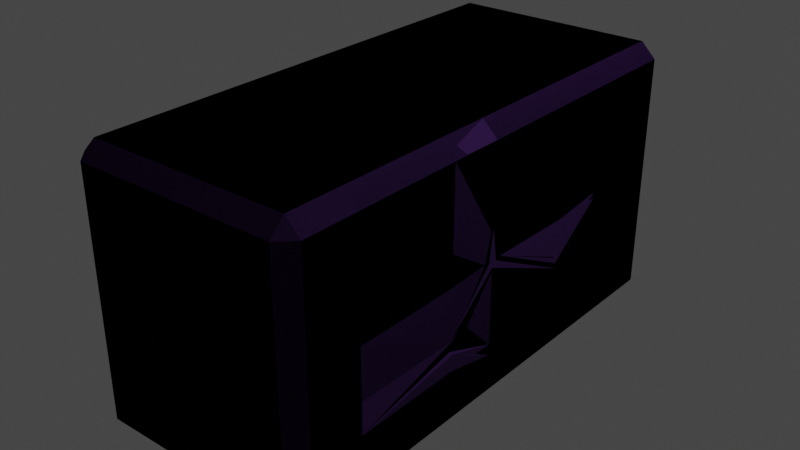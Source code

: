# Source: brick.blend  (saved by Blender 3.2.14; exported with 4.5.12 LTS)
import bpy
from mathutils import Matrix  # noqa: F401  (used for matrix-valued properties, if any)

bpy.ops.wm.read_factory_settings(use_empty=True)
scene = bpy.context.scene
scene.name = 'Scene'

# ---- collections
col_collection = bpy.data.collections.new('Collection'); scene.collection.children.link(col_collection)
col_collection_2 = bpy.data.collections.new('Collection 2'); scene.collection.children.link(col_collection_2)
col_collection_3 = bpy.data.collections.new('Collection 3'); scene.collection.children.link(col_collection_3)
col_collection_4 = bpy.data.collections.new('Collection 4'); scene.collection.children.link(col_collection_4)

# ---- materials (node trees are filled in below, after node groups)
mat_brick = bpy.data.materials.new('Brick')
mat_brick.use_transparent_shadow = False
mat_brick_001 = bpy.data.materials.new('Brick.001')
mat_brick_001.use_transparent_shadow = False
mat_brick_002 = bpy.data.materials.new('Brick.002')
mat_brick_002.use_transparent_shadow = False
mat_brick_003 = bpy.data.materials.new('Brick.003')
mat_brick_003.use_transparent_shadow = False

# ---- material node trees
mat_brick.use_nodes = True; mat_brick.node_tree.nodes.clear()
_N = mat_brick.node_tree.nodes; _L = mat_brick.node_tree.links
n0 = _N.new('ShaderNodeBsdfPrincipled'); n0.name = 'Principled BSDF'; n0.location = (-484, -57)
n0.distribution = 'GGX'
n0.subsurface_method = 'RANDOM_WALK_SKIN'
n0.inputs[0].default_value = (0.02825, 0.009381, 0.0578, 1.0)
n0.inputs[2].default_value = 0.9
n0.inputs[3].default_value = 1.45
n0.inputs[14].default_value = (0.02825, 0.009381, 0.0578, 1.0)
n0.inputs[27].default_value = (0.0, 0.0, 0.0, 1.0)
n0.inputs[28].default_value = 1.0
n1 = _N.new('ShaderNodeOutputMaterial'); n1.name = 'Material Output'; n1.location = (85, 102)
_L.new(n0.outputs[0], n1.inputs[0])
n1.is_active_output = True
mat_brick_001.use_nodes = True; mat_brick_001.node_tree.nodes.clear()
_N = mat_brick_001.node_tree.nodes; _L = mat_brick_001.node_tree.links
n0 = _N.new('ShaderNodeBsdfPrincipled'); n0.name = 'Principled BSDF'; n0.location = (-484, -57)
n0.distribution = 'GGX'
n0.subsurface_method = 'RANDOM_WALK_SKIN'
n0.inputs[0].default_value = (0.02825, 0.009381, 0.0578, 1.0)
n0.inputs[2].default_value = 0.9
n0.inputs[3].default_value = 1.45
n0.inputs[14].default_value = (0.02825, 0.009381, 0.0578, 1.0)
n0.inputs[27].default_value = (0.0, 0.0, 0.0, 1.0)
n0.inputs[28].default_value = 1.0
n1 = _N.new('ShaderNodeOutputMaterial'); n1.name = 'Material Output'; n1.location = (85, 102)
_L.new(n0.outputs[0], n1.inputs[0])
n1.is_active_output = True
mat_brick_002.use_nodes = True; mat_brick_002.node_tree.nodes.clear()
_N = mat_brick_002.node_tree.nodes; _L = mat_brick_002.node_tree.links
n0 = _N.new('ShaderNodeBsdfPrincipled'); n0.name = 'Principled BSDF'; n0.location = (-484, -57)
n0.distribution = 'GGX'
n0.subsurface_method = 'RANDOM_WALK_SKIN'
n0.inputs[0].default_value = (0.02825, 0.009381, 0.0578, 1.0)
n0.inputs[2].default_value = 0.9
n0.inputs[3].default_value = 1.45
n0.inputs[14].default_value = (0.02825, 0.009381, 0.0578, 1.0)
n0.inputs[27].default_value = (0.0, 0.0, 0.0, 1.0)
n0.inputs[28].default_value = 1.0
n1 = _N.new('ShaderNodeOutputMaterial'); n1.name = 'Material Output'; n1.location = (85, 102)
_L.new(n0.outputs[0], n1.inputs[0])
n1.is_active_output = True
mat_brick_003.use_nodes = True; mat_brick_003.node_tree.nodes.clear()
_N = mat_brick_003.node_tree.nodes; _L = mat_brick_003.node_tree.links
n0 = _N.new('ShaderNodeBsdfPrincipled'); n0.name = 'Principled BSDF'; n0.location = (-484, -57)
n0.distribution = 'GGX'
n0.subsurface_method = 'RANDOM_WALK_SKIN'
n0.inputs[0].default_value = (0.02825, 0.009381, 0.0578, 1.0)
n0.inputs[2].default_value = 0.9
n0.inputs[3].default_value = 1.45
n0.inputs[14].default_value = (0.02825, 0.009381, 0.0578, 1.0)
n0.inputs[27].default_value = (0.0, 0.0, 0.0, 1.0)
n0.inputs[28].default_value = 1.0
n1 = _N.new('ShaderNodeOutputMaterial'); n1.name = 'Material Output'; n1.location = (85, 102)
_L.new(n0.outputs[0], n1.inputs[0])
n1.is_active_output = True

# ---- world
world_world = bpy.data.worlds.new('World'); scene.world = world_world
world_world.use_nodes = True; world_world.node_tree.nodes.clear()
_N = world_world.node_tree.nodes; _L = world_world.node_tree.links
n0 = _N.new('ShaderNodeOutputWorld'); n0.name = 'World Output'; n0.location = (300, 300)
n1 = _N.new('ShaderNodeBackground'); n1.name = 'Background'; n1.location = (10, 300)
n1.inputs[0].default_value = (0.05088, 0.05088, 0.05088, 1.0)
_L.new(n1.outputs[0], n0.inputs[0])
n0.is_active_output = True
world_world.color = (0.05088, 0.05088, 0.05088)
world_world.use_sun_shadow = False
world_world.sun_shadow_jitter_overblur = 0.0

# ---- lights
light_light = bpy.data.lights.new('Light', 'POINT')
light_light.transmission_factor = 0.0
light_light.energy = 1000.0
light_light.shadow_soft_size = 0.1
light_light.shadow_maximum_resolution = 0.006
light_light.use_absolute_resolution = True

# ---- meshes
me_cube_001 = bpy.data.meshes.new('Cube.001')
me_cube_001.from_pydata([(-0.7528, -1.768, -1.0), (-0.7528, -1.878, -0.8894), (-0.8635, -1.768, -0.8894), (-0.7528, -1.878, 0.8894), (-0.7528, -1.768, 1.0), (-0.8635, -1.768, 0.8894), (-0.7528, 1.768, -1.0), (-0.8635, 1.768, -0.8894), (-0.7528, 1.878, -0.8894), (-0.7528, 1.768, 1.0), (-0.7528, 1.878, 0.8894), (-0.8635, 1.768, 0.8894), (0.7528, -1.768, -1.0), (0.8635, -1.768, -0.8894), (0.7528, -1.878, -0.8894), (0.7528, -1.768, 1.0), (0.7528, -1.878, 0.8894), (0.8635, -1.768, 0.8894), (0.7528, 1.768, -1.0), (0.7528, 1.878, -0.8894), (0.8635, 1.768, -0.8894), (0.7528, 1.768, 1.0), (0.8635, 1.768, 0.8894), (0.7528, 1.878, 0.8894)], [], [(14, 16, 3, 1), (20, 22, 17, 13), (21, 9, 4, 15), (2, 5, 11, 7), (8, 10, 23, 19), (0, 1, 2), (3, 4, 5), (6, 7, 8), (9, 10, 11), (12, 13, 14), (15, 16, 17), (18, 19, 20), (21, 22, 23), (6, 0, 2, 7), (1, 3, 5, 2), (4, 9, 11, 5), (10, 8, 7, 11), (18, 6, 8, 19), (9, 21, 23, 10), (22, 20, 19, 23), (12, 18, 20, 13), (21, 15, 17, 22), (16, 14, 13, 17), (0, 12, 14, 1), (15, 4, 3, 16), (6, 18, 12, 0)])
_uv = me_cube_001.uv_layers.new(name='UVMap')
_uv.uv.foreach_set('vector', [0.3888, 0.766, 0.6112, 0.766, 0.6112, 0.984, 0.3888, 0.984, 0.3888, 0.5074, 0.6112, 0.5074, 0.6112, 0.7426, 0.3888, 0.7426, 0.641, 0.5074, 0.859, 0.5074, 0.859, 0.7426, 0.641, 0.7426, 0.3888, 0.007361, 0.6112, 0.007361, 0.6112, 0.2426, 0.3888, 0.2426, 0.3888, 0.266, 0.6112, 0.266, 0.6112, 0.484, 0.3888, 0.484, 0.141, 0.7426, 0.141, 0.75, 0.125, 0.7426, 0.6112, 0.0, 0.625, 0.007361, 0.6112, 0.007361, 0.141, 0.5074, 0.125, 0.5074, 0.141, 0.5, 0.625, 0.2426, 0.6112, 0.25, 0.6112, 0.2426, 0.359, 0.7426, 0.375, 0.7426, 0.359, 0.75, 0.625, 0.766, 0.6112, 0.766, 0.6112, 0.75, 0.359, 0.5074, 0.359, 0.5, 0.375, 0.5074, 0.625, 0.484, 0.6112, 0.5, 0.6112, 0.484, 0.141, 0.5074, 0.141, 0.7426, 0.125, 0.7426, 0.125, 0.5074, 0.3888, 0.0, 0.6112, 0.0, 0.6112, 0.007361, 0.3888, 0.007361, 0.625, 0.007361, 0.625, 0.2426, 0.6112, 0.2426, 0.6112, 0.007361, 0.6112, 0.266, 0.3888, 0.266, 0.3888, 0.2426, 0.6112, 0.2426, 0.359, 0.5074, 0.141, 0.5074, 0.141, 0.5, 0.359, 0.5, 0.625, 0.266, 0.625, 0.484, 0.6112, 0.484, 0.6112, 0.266, 0.6112, 0.5074, 0.3888, 0.5074, 0.3888, 0.484, 0.6112, 0.484, 0.359, 0.7426, 0.359, 0.5074, 0.3888, 0.5074, 0.3888, 0.7426, 0.641, 0.5074, 0.641, 0.7426, 0.6112, 0.7426, 0.6112, 0.5074, 0.6112, 0.766, 0.3888, 0.766, 0.3888, 0.7426, 0.6112, 0.7426, 0.141, 0.7426, 0.359, 0.7426, 0.359, 0.75, 0.141, 0.75, 0.625, 0.766, 0.625, 0.984, 0.6112, 0.984, 0.6112, 0.766, 0.141, 0.5074, 0.359, 0.5074, 0.359, 0.7426, 0.141, 0.7426])
me_cube_001.materials.append(mat_brick)
me_cube_001.update()
me_cube_002 = bpy.data.meshes.new('Cube.002')
me_cube_002.from_pydata([(-0.7528, -1.768, -1.0), (-0.7528, -1.878, -0.8894), (-0.8635, -1.768, -0.8894), (-0.7528, -1.878, 0.8894), (-0.7528, -1.768, 1.0), (-0.8635, -1.768, 0.8894), (-0.7528, 1.768, -1.0), (-0.8635, 1.768, -0.8894), (-0.7528, 1.878, -0.8894), (-0.7528, 1.768, 1.0), (-0.7528, 1.878, 0.8894), (-0.8635, 1.768, 0.8894), (0.7528, -1.768, -1.0), (0.8635, -1.768, -0.8894), (0.7528, -1.878, -0.8894), (0.7528, -1.768, 1.0), (0.7528, -1.878, 0.8894), (0.8635, -1.768, 0.8894), (0.7528, 1.768, -1.0), (0.7528, 1.878, -0.8894), (0.8635, 1.768, -0.8894), (0.7528, 1.768, 1.0), (0.8635, 1.768, 0.8894), (0.7528, 1.878, 0.8894), (-0.7528, 0.6432, -1.0), (-0.7528, -0.5354, -1.0), (-0.8635, -0.5354, -0.8894), (-0.8635, 0.6432, -0.8894), (-0.7528, -0.5354, 1.0), (-0.7528, 0.6432, 1.0), (-0.8635, 0.6432, 0.8894), (-0.8635, -0.5354, 0.8894), (0.7528, -0.5354, -1.0), (0.7528, 0.6432, -1.0), (0.8635, 0.6432, -0.8894), (0.8635, -0.5354, -0.8894), (0.7528, 0.6432, 1.0), (0.7528, -0.5354, 1.0), (0.8635, -0.5354, 0.8894), (0.8635, 0.6432, 0.8894), (-0.7528, -1.878, -0.2965), (-0.7528, -1.878, 0.2965), (-0.8635, -1.768, 0.2965), (-0.8635, -1.768, -0.2965), (-0.7528, 1.878, 0.2965), (-0.7528, 1.878, -0.2965), (-0.8635, 1.768, -0.2965), (-0.8635, 1.768, 0.2965), (0.8635, 1.768, 0.2965), (0.8635, 1.768, -0.2965), (0.7528, 1.878, -0.2965), (0.7528, 1.878, 0.2965), (0.7528, -1.878, 0.2965), (0.7528, -1.878, -0.2965), (0.8635, -1.768, -0.2965), (0.8635, -1.768, 0.2965), (-0.8635, -0.5354, 0.2965), (-0.8635, -0.5354, -0.2965), (-0.8635, 0.6432, 0.2965), (-0.8635, 0.6432, -0.2965), (0.8635, 0.6432, 0.2965), (0.8635, -0.5354, 0.2965), (-0.7528, -0.1308, -1.0), (-0.8635, -0.1308, -0.8894), (-0.7528, -0.1308, 1.0), (-0.8635, -0.1308, 0.8894), (0.7528, -0.1308, -1.0), (0.8635, -0.1308, -0.8894), (0.7528, -0.1308, 1.0), (0.8635, -0.1308, 0.8894), (0.8635, -0.1308, -0.2965), (-0.8635, -0.1308, -0.2965), (-0.8635, -0.1308, 0.2965), (-0.7528, -1.878, 0.06977), (-0.8635, -1.768, 0.06977), (-0.7528, 1.878, 0.06977), (-0.8635, 1.768, 0.06977), (0.8635, 1.768, 0.06977), (0.7528, 1.878, 0.06977), (0.7528, -1.878, 0.06977), (0.8635, -1.768, 0.06977), (-0.8635, -0.5354, 0.06977), (-0.8635, 0.6432, 0.06977), (0.8635, 0.6432, 0.06977), (0.8635, -0.5354, 0.06977), (-0.8635, -0.1308, 0.06977), (0.8635, 0.6312, -0.2996), (0.8635, -0.5328, -0.296), (0.8635, -0.1302, 0.3068), (0.8635, -0.1665, 0.06977), (0.8635, -0.1308, 0.03243), (0.8635, -0.09332, 0.06977), (0.8028, -0.1302, 0.05733)], [], [(52, 16, 3, 41), (61, 38, 17, 55), (37, 28, 4, 15), (58, 30, 11, 47), (44, 10, 23, 51), (0, 1, 2), (3, 4, 5), (6, 7, 8), (9, 10, 11), (12, 13, 14), (15, 16, 17), (18, 19, 20), (21, 22, 23), (25, 0, 2, 26), (41, 3, 5, 42), (29, 9, 11, 30), (45, 8, 7, 46), (18, 6, 8, 19), (9, 21, 23, 10), (49, 20, 19, 50), (33, 18, 20, 34), (37, 15, 17, 38), (53, 14, 13, 54), (0, 12, 14, 1), (15, 4, 3, 16), (25, 32, 12, 0), (6, 18, 33, 24), (62, 66, 32, 25), (21, 36, 39, 22), (68, 37, 38, 69), (12, 32, 35, 13), (66, 33, 34, 67), (4, 28, 31, 5), (64, 29, 30, 65), (6, 24, 27, 7), (62, 25, 26, 63), (42, 5, 31, 56), (72, 65, 30, 58), (21, 9, 29, 36), (68, 64, 28, 37), (48, 22, 39, 60), (83, 60, 88, 91), (87, 84, 80, 54), (60, 39, 69, 88), (91, 86, 83), (77, 48, 60, 83), (63, 71, 59, 27), (85, 72, 58, 82), (2, 43, 57, 26), (74, 42, 56, 81), (16, 52, 55, 17), (79, 53, 54, 80), (22, 48, 51, 23), (77, 49, 50, 78), (10, 44, 47, 11), (75, 45, 46, 76), (1, 40, 43, 2), (73, 41, 42, 74), (8, 45, 50, 19), (75, 44, 51, 78), (27, 59, 46, 7), (82, 58, 47, 76), (87, 89, 84), (84, 61, 55, 80), (14, 53, 40, 1), (79, 52, 41, 73), (81, 56, 72, 85), (26, 57, 71, 63), (86, 90, 70), (88, 69, 38, 61), (36, 29, 64, 68), (56, 31, 65, 72), (24, 62, 63, 27), (28, 64, 65, 31), (32, 66, 67, 35), (36, 68, 69, 39), (24, 33, 66, 62), (20, 49, 86, 34), (57, 81, 85, 71), (53, 79, 73, 40), (70, 90, 87), (59, 82, 76, 46), (45, 75, 78, 50), (40, 73, 74, 43), (44, 75, 76, 47), (48, 77, 78, 51), (52, 79, 80, 55), (43, 74, 81, 57), (71, 85, 82, 59), (35, 87, 54, 13), (89, 88, 61, 84), (49, 77, 83, 86), (67, 70, 87, 35), (88, 89, 92), (86, 91, 92), (87, 90, 92), (34, 86, 70, 67), (91, 88, 92), (89, 87, 92), (90, 86, 92)])
_uv = me_cube_002.uv_layers.new(name='UVMap')
_uv.uv.foreach_set('vector', [0.5371, 0.766, 0.6112, 0.766, 0.6112, 0.984, 0.5371, 0.984, 0.5371, 0.6606, 0.6112, 0.6606, 0.6112, 0.7426, 0.5371, 0.7426, 0.641, 0.6606, 0.859, 0.6606, 0.859, 0.7426, 0.641, 0.7426, 0.5371, 0.1678, 0.6112, 0.1678, 0.6112, 0.2426, 0.5371, 0.2426, 0.5371, 0.266, 0.6112, 0.266, 0.6112, 0.484, 0.5371, 0.484, 0.141, 0.7426, 0.141, 0.75, 0.125, 0.7426, 0.6112, 0.0, 0.625, 0.007361, 0.6112, 0.007361, 0.141, 0.5074, 0.125, 0.5074, 0.141, 0.5, 0.625, 0.2426, 0.6112, 0.25, 0.6112, 0.2426, 0.359, 0.7426, 0.375, 0.7426, 0.359, 0.75, 0.625, 0.766, 0.6112, 0.766, 0.6112, 0.75, 0.359, 0.5074, 0.359, 0.5, 0.375, 0.5074, 0.625, 0.484, 0.6112, 0.5, 0.6112, 0.484, 0.141, 0.6606, 0.141, 0.7426, 0.125, 0.7426, 0.125, 0.6606, 0.5371, 0.0, 0.6112, 0.0, 0.6112, 0.007361, 0.5371, 0.007361, 0.625, 0.1678, 0.625, 0.2426, 0.6112, 0.2426, 0.6112, 0.1678, 0.4629, 0.266, 0.3888, 0.266, 0.3888, 0.2426, 0.4629, 0.2426, 0.359, 0.5074, 0.141, 0.5074, 0.141, 0.5, 0.359, 0.5, 0.625, 0.266, 0.625, 0.484, 0.6112, 0.484, 0.6112, 0.266, 0.4629, 0.5074, 0.3888, 0.5074, 0.3888, 0.484, 0.4629, 0.484, 0.359, 0.5822, 0.359, 0.5074, 0.3888, 0.5074, 0.3888, 0.5822, 0.641, 0.6606, 0.641, 0.7426, 0.6112, 0.7426, 0.6112, 0.6606, 0.4629, 0.766, 0.3888, 0.766, 0.3888, 0.7426, 0.4629, 0.7426, 0.141, 0.7426, 0.359, 0.7426, 0.359, 0.75, 0.141, 0.75, 0.625, 0.766, 0.625, 0.984, 0.6112, 0.984, 0.6112, 0.766, 0.141, 0.6606, 0.359, 0.6606, 0.359, 0.7426, 0.141, 0.7426, 0.141, 0.5074, 0.359, 0.5074, 0.359, 0.5822, 0.141, 0.5822, 0.141, 0.6337, 0.359, 0.6337, 0.359, 0.6606, 0.141, 0.6606, 0.641, 0.5074, 0.641, 0.5822, 0.6112, 0.5822, 0.6112, 0.5074, 0.641, 0.6337, 0.641, 0.6606, 0.6112, 0.6606, 0.6112, 0.6337, 0.359, 0.7426, 0.359, 0.6606, 0.3888, 0.6606, 0.3888, 0.7426, 0.359, 0.6337, 0.359, 0.5822, 0.3888, 0.5822, 0.3888, 0.6337, 0.625, 0.007361, 0.625, 0.08937, 0.6112, 0.08937, 0.6112, 0.007361, 0.625, 0.1163, 0.625, 0.1678, 0.6112, 0.1678, 0.6112, 0.1163, 0.141, 0.5074, 0.141, 0.5822, 0.125, 0.5822, 0.125, 0.5074, 0.141, 0.6337, 0.141, 0.6606, 0.125, 0.6606, 0.125, 0.6337, 0.5371, 0.007361, 0.6112, 0.007361, 0.6112, 0.08937, 0.5371, 0.08937, 0.5371, 0.1163, 0.6112, 0.1163, 0.6112, 0.1678, 0.5371, 0.1678, 0.641, 0.5074, 0.859, 0.5074, 0.859, 0.5822, 0.641, 0.5822, 0.641, 0.6337, 0.859, 0.6337, 0.859, 0.6606, 0.641, 0.6606, 0.5371, 0.5074, 0.6112, 0.5074, 0.6112, 0.5822, 0.5371, 0.5822, 0.5087, 0.5822, 0.5371, 0.5822, 0.5371, 0.6312, 0.5087, 0.6312, 0.467, 0.6606, 0.5087, 0.6606, 0.5087, 0.7426, 0.4629, 0.7426, 0.5371, 0.5822, 0.6112, 0.5822, 0.6112, 0.6337, 0.5371, 0.6312, 0.5087, 0.6312, 0.4652, 0.5822, 0.5087, 0.5822, 0.5087, 0.5074, 0.5371, 0.5074, 0.5371, 0.5822, 0.5087, 0.5822, 0.3888, 0.1163, 0.4629, 0.1163, 0.4629, 0.1678, 0.3888, 0.1678, 0.5087, 0.1163, 0.5371, 0.1163, 0.5371, 0.1678, 0.5087, 0.1678, 0.3888, 0.007361, 0.4629, 0.007361, 0.4629, 0.08937, 0.3888, 0.08937, 0.5087, 0.007361, 0.5371, 0.007361, 0.5371, 0.08937, 0.5087, 0.08937, 0.6112, 0.766, 0.5371, 0.766, 0.5371, 0.7426, 0.6112, 0.7426, 0.5087, 0.766, 0.4629, 0.766, 0.4629, 0.7426, 0.5087, 0.7426, 0.6112, 0.5074, 0.5371, 0.5074, 0.5371, 0.484, 0.6112, 0.484, 0.5087, 0.5074, 0.4629, 0.5074, 0.4629, 0.484, 0.5087, 0.484, 0.6112, 0.266, 0.5371, 0.266, 0.5371, 0.2426, 0.6112, 0.2426, 0.5087, 0.266, 0.4629, 0.266, 0.4629, 0.2426, 0.5087, 0.2426, 0.3888, 0.0, 0.4629, 0.0, 0.4629, 0.007361, 0.3888, 0.007361, 0.5087, 0.0, 0.5371, 0.0, 0.5371, 0.007361, 0.5087, 0.007361, 0.3888, 0.266, 0.4629, 0.266, 0.4629, 0.484, 0.3888, 0.484, 0.5087, 0.266, 0.5371, 0.266, 0.5371, 0.484, 0.5087, 0.484, 0.3888, 0.1678, 0.4629, 0.1678, 0.4629, 0.2426, 0.3888, 0.2426, 0.5087, 0.1678, 0.5371, 0.1678, 0.5371, 0.2426, 0.5087, 0.2426, 0.467, 0.6606, 0.5087, 0.6361, 0.5087, 0.6606, 0.5087, 0.6606, 0.5371, 0.6606, 0.5371, 0.7426, 0.5087, 0.7426, 0.3888, 0.766, 0.4629, 0.766, 0.4629, 0.984, 0.3888, 0.984, 0.5087, 0.766, 0.5371, 0.766, 0.5371, 0.984, 0.5087, 0.984, 0.5087, 0.08937, 0.5371, 0.08937, 0.5371, 0.1163, 0.5087, 0.1163, 0.3888, 0.08937, 0.4629, 0.08937, 0.4629, 0.1163, 0.3888, 0.1163, 0.4629, 0.5874, 0.5041, 0.6337, 0.4629, 0.6337, 0.5409, 0.6337, 0.6112, 0.6337, 0.6112, 0.6606, 0.5371, 0.6606, 0.641, 0.5822, 0.859, 0.5822, 0.859, 0.6337, 0.641, 0.6337, 0.5371, 0.08937, 0.6112, 0.08937, 0.6112, 0.1163, 0.5371, 0.1163, 0.141, 0.5822, 0.141, 0.6337, 0.125, 0.6337, 0.125, 0.5822, 0.625, 0.08937, 0.625, 0.1163, 0.6112, 0.1163, 0.6112, 0.08937, 0.359, 0.6606, 0.359, 0.6337, 0.3888, 0.6337, 0.3888, 0.6606, 0.641, 0.5822, 0.641, 0.6337, 0.6112, 0.6337, 0.6112, 0.5822, 0.141, 0.5822, 0.359, 0.5822, 0.359, 0.6337, 0.141, 0.6337, 0.3888, 0.5074, 0.4629, 0.5074, 0.4591, 0.5822, 0.3888, 0.5822, 0.4629, 0.08937, 0.5087, 0.08937, 0.5087, 0.1163, 0.4629, 0.1163, 0.4629, 0.766, 0.5087, 0.766, 0.5087, 0.984, 0.4629, 0.984, 0.4629, 0.6337, 0.5041, 0.6337, 0.4629, 0.6579, 0.4629, 0.1678, 0.5087, 0.1678, 0.5087, 0.2426, 0.4629, 0.2426, 0.4629, 0.266, 0.5087, 0.266, 0.5087, 0.484, 0.4629, 0.484, 0.4629, 0.0, 0.5087, 0.0, 0.5087, 0.007361, 0.4629, 0.007361, 0.5371, 0.266, 0.5087, 0.266, 0.5087, 0.2426, 0.5371, 0.2426, 0.5371, 0.5074, 0.5087, 0.5074, 0.5087, 0.484, 0.5371, 0.484, 0.5371, 0.766, 0.5087, 0.766, 0.5087, 0.7426, 0.5371, 0.7426, 0.4629, 0.007361, 0.5087, 0.007361, 0.5087, 0.08937, 0.4629, 0.08937, 0.4629, 0.1163, 0.5087, 0.1163, 0.5087, 0.1678, 0.4629, 0.1678, 0.3888, 0.6606, 0.4629, 0.6627, 0.4629, 0.7426, 0.3888, 0.7426, 0.5087, 0.6361, 0.5371, 0.6361, 0.5371, 0.6606, 0.5087, 0.6606, 0.4629, 0.5074, 0.5087, 0.5074, 0.5087, 0.5822, 0.4629, 0.5801, 0.3888, 0.6337, 0.4629, 0.6337, 0.4591, 0.6606, 0.3888, 0.6606, 0.5371, 0.6361, 0.5087, 0.6361, 0.5087, 0.6336, 0.4652, 0.5822, 0.5087, 0.6312, 0.5064, 0.6325, 0.4629, 0.6579, 0.5041, 0.6337, 0.5064, 0.6349, 0.3888, 0.5822, 0.4629, 0.5874, 0.4629, 0.6337, 0.3888, 0.6337, 0.5087, 0.6312, 0.5371, 0.6361, 0.5087, 0.6336, 0.5087, 0.6361, 0.4629, 0.6579, 0.5064, 0.6349, 0.5041, 0.6337, 0.4652, 0.5822, 0.5064, 0.6325])
me_cube_002.materials.append(mat_brick_001)
me_cube_002.update()
me_cube_003 = bpy.data.meshes.new('Cube.003')
me_cube_003.from_pydata([(-0.7528, -1.768, -1.0), (-0.7528, -1.878, -0.8894), (-0.8635, -1.768, -0.8894), (-0.7528, -1.878, 0.8894), (-0.7528, -1.768, 1.0), (-0.8635, -1.768, 0.8894), (-0.7528, 1.768, -1.0), (-0.8635, 1.768, -0.8894), (-0.7528, 1.878, -0.8894), (-0.7528, 1.768, 1.0), (-0.7528, 1.878, 0.8894), (-0.8635, 1.768, 0.8894), (0.7528, -1.768, -1.0), (0.8635, -1.768, -0.8894), (0.7528, -1.878, -0.8894), (0.7528, -1.768, 1.0), (0.7528, -1.878, 0.8894), (0.8635, -1.768, 0.8894), (0.7528, 1.768, -1.0), (0.7528, 1.878, -0.8894), (0.8635, 1.768, -0.8894), (0.7528, 1.768, 1.0), (0.8635, 1.768, 0.8894), (0.7528, 1.878, 0.8894), (-0.7528, 0.6432, -1.0), (-0.7528, -0.5354, -1.0), (-0.8635, -0.5354, -0.8894), (-0.8635, 0.6432, -0.8894), (-0.7528, -0.5354, 1.0), (-0.7528, 0.6432, 1.0), (-0.8635, 0.6432, 0.8894), (-0.8635, -0.5354, 0.8894), (0.7528, -0.5354, -1.0), (0.7528, 0.6432, -1.0), (0.8635, 0.6432, -0.8894), (0.8635, -0.5354, -0.8894), (0.7528, 0.6432, 1.0), (0.7528, -0.5354, 1.0), (0.8635, -0.5354, 0.8894), (0.8635, 0.6432, 0.8894), (-0.7528, -1.878, -0.2965), (-0.7528, -1.878, 0.2965), (-0.8635, -1.768, 0.2965), (-0.8635, -1.768, -0.2965), (-0.7528, 1.878, 0.2965), (-0.7528, 1.878, -0.2965), (-0.8635, 1.768, -0.2965), (-0.8635, 1.768, 0.2965), (0.8635, 1.768, 0.2965), (0.8635, 1.768, -0.2965), (0.7528, 1.878, -0.2965), (0.7528, 1.878, 0.2965), (0.7528, -1.878, 0.2965), (0.7528, -1.878, -0.2965), (0.8635, -1.768, -0.2965), (0.8635, -1.768, 0.2965), (-0.8635, -0.5354, 0.2965), (-0.8635, -0.5354, -0.2965), (-0.8635, 0.6432, 0.2965), (-0.8635, 0.6432, -0.2965), (0.8635, 0.6432, 0.2965), (0.8635, -0.5354, 0.2965), (-0.7528, -0.1308, -1.0), (-0.8635, -0.1308, -0.8894), (-0.7528, -0.1308, 1.0), (-0.8635, -0.1308, 0.8894), (0.7528, -0.1308, -1.0), (0.8635, -0.1308, -0.8894), (0.7528, -0.1308, 1.0), (0.8635, -0.1308, 0.8894), (0.8635, -0.1308, -0.2965), (-0.8635, -0.1308, -0.2965), (-0.8635, -0.1308, 0.2965), (-0.7528, -1.878, 0.06977), (-0.8635, -1.768, 0.06977), (-0.7528, 1.878, 0.06977), (-0.8635, 1.768, 0.06977), (0.8635, 1.768, 0.06977), (0.7528, 1.878, 0.06977), (0.7528, -1.878, 0.06977), (0.8635, -1.768, 0.06977), (-0.8635, -0.5354, 0.06977), (-0.8635, 0.6432, 0.06977), (0.8635, 0.6432, 0.06977), (0.8635, -0.5354, 0.06977), (-0.8635, -0.1308, 0.06977), (0.8876, -0.5552, -0.2833), (0.8619, -0.06601, 0.3301), (0.8635, -0.2093, 0.08445), (0.8635, -0.1314, 0.003077), (0.8635, -0.04985, 0.08445), (0.4953, -0.1302, 0.05733), (-0.8635, 1.073, -0.8894), (-0.7528, 1.073, 1.0), (0.7528, 1.073, -1.0), (0.8635, 1.073, 0.8894), (-0.7528, 1.073, -1.0), (-0.8635, 1.073, 0.8894), (0.8635, 1.073, -0.8894), (0.7528, 1.073, 1.0), (0.8635, 1.073, 0.2965), (-0.8635, 1.073, -0.2965), (-0.8635, 1.073, 0.2965), (0.8635, 1.065, -0.2984), (-0.8635, 1.073, 0.06977), (-0.8635, -1.768, -0.5317), (-0.7528, 1.878, -0.5317), (0.8635, 1.768, -0.5317), (0.7528, -1.878, -0.5317), (-0.8635, -0.5354, -0.5317), (-0.8635, 0.6432, -0.5317), (-0.7528, -1.878, -0.5317), (-0.8635, 1.768, -0.5317), (0.7528, 1.878, -0.5317), (0.8635, -1.768, -0.5317), (-0.8635, -0.1308, -0.5317), (0.8635, -0.1308, -0.5317), (0.8635, -0.5338, -0.5314), (0.8635, 1.068, -0.5329), (-0.8635, 1.073, -0.5317), (0.8635, 0.6637, -0.2995), (0.8611, 0.5998, -0.3025), (0.8635, 1.069, 0.06977), (0.8635, 0.6376, -0.5429), (0.8668, 0.6115, -0.2513), (0.7516, 0.625, -0.2844), (0.682, -0.111, 0.3138), (0.8641, -0.156, 0.2974), (-0.7528, -1.355, -1.0), (-0.8635, -1.355, 0.8894), (0.8635, -1.355, -0.8894), (0.7528, -1.355, 1.0), (-0.8635, -1.355, -0.8894), (-0.7528, -1.355, 1.0), (0.7528, -1.355, -1.0), (-0.8635, -1.355, -0.2965), (-0.8635, -1.355, 0.2965), (0.8635, -1.355, 0.2965), (0.8635, -1.355, 0.06977), (-0.8635, -1.355, 0.06977), (0.8635, -1.354, -0.2963), (0.8635, -1.355, -0.5316), (-0.8635, -1.355, -0.5317), (0.8635, -1.355, 0.8894), (0.8876, -0.5552, -0.383), (0.8876, -0.3796, -0.2833), (0.636, -0.4967, -0.3165)], [], [(52, 16, 3, 41), (137, 143, 17, 55), (131, 133, 4, 15), (102, 97, 11, 47), (44, 10, 23, 51), (0, 1, 2), (3, 4, 5), (6, 7, 8), (9, 10, 11), (12, 13, 14), (15, 16, 17), (18, 19, 20), (21, 22, 23), (128, 0, 2, 132), (41, 3, 5, 42), (93, 9, 11, 97), (106, 8, 7, 112), (18, 6, 8, 19), (9, 21, 23, 10), (107, 20, 19, 113), (94, 18, 20, 98), (131, 15, 17, 143), (108, 14, 13, 114), (0, 12, 14, 1), (15, 4, 3, 16), (128, 134, 12, 0), (96, 94, 33, 24), (62, 66, 32, 25), (99, 36, 39, 95), (68, 37, 38, 69), (134, 32, 35, 130), (66, 33, 34, 67), (133, 28, 31, 129), (64, 29, 30, 65), (96, 24, 27, 92), (62, 25, 26, 63), (136, 129, 31, 56), (72, 65, 30, 58), (99, 93, 29, 36), (68, 64, 28, 37), (100, 95, 39, 60), (83, 60, 87, 90), (140, 138, 80, 54), (60, 39, 69, 87), (77, 48, 100, 122), (115, 71, 59, 110), (85, 72, 58, 82), (142, 135, 57, 109), (139, 136, 56, 81), (16, 52, 55, 17), (79, 53, 54, 80), (22, 48, 51, 23), (77, 49, 50, 78), (10, 44, 47, 11), (75, 45, 46, 76), (111, 40, 43, 105), (73, 41, 42, 74), (106, 45, 50, 113), (75, 44, 51, 78), (119, 101, 46, 112), (104, 102, 47, 76), (86, 88, 84), (138, 137, 55, 80), (108, 53, 40, 111), (79, 52, 41, 73), (81, 56, 72, 85), (109, 57, 71, 115), (87, 69, 38), (36, 29, 64, 68), (56, 31, 65, 72), (24, 62, 63, 27), (28, 64, 65, 31), (32, 66, 67, 35), (36, 68, 69, 39), (24, 33, 66, 62), (103, 122, 120), (57, 81, 85, 71), (53, 79, 73, 40), (70, 89, 145), (101, 104, 76, 46), (45, 75, 78, 50), (40, 73, 74, 43), (44, 75, 76, 47), (48, 77, 78, 51), (52, 79, 80, 55), (135, 139, 81, 57), (71, 85, 82, 59), (141, 140, 54, 114), (88, 127, 61, 84), (118, 103, 120, 123), (116, 70, 145), (90, 124, 83), (121, 89, 70), (91, 126, 127, 88), (141, 144, 146), (122, 83, 124), (98, 118, 123, 34), (59, 82, 104, 101), (107, 49, 103, 118), (82, 58, 102, 104), (110, 59, 101, 119), (49, 77, 122, 103), (48, 22, 95, 100), (21, 9, 93, 99), (6, 96, 92, 7), (21, 99, 95, 22), (6, 18, 94, 96), (33, 94, 98, 34), (29, 93, 97, 30), (58, 30, 97, 102), (27, 110, 119, 92), (20, 107, 118, 98), (67, 116, 117, 35), (130, 141, 114, 13), (34, 123, 116, 67), (26, 109, 115, 63), (14, 108, 111, 1), (92, 119, 112, 7), (8, 106, 113, 19), (1, 111, 105, 2), (132, 142, 109, 26), (63, 115, 110, 27), (53, 108, 114, 54), (49, 107, 113, 50), (45, 106, 112, 46), (122, 100, 60, 83), (123, 120, 125), (123, 121, 70, 116), (90, 91, 125, 124), (91, 89, 121, 125), (125, 120, 122), (124, 125, 122), (121, 123, 125), (61, 127, 38), (38, 127, 126), (87, 38, 126), (2, 105, 142, 132), (35, 117, 141, 130), (86, 140, 141), (43, 74, 139, 135), (84, 61, 137, 138), (74, 42, 136, 139), (105, 43, 135, 142), (86, 84, 138, 140), (42, 5, 129, 136), (4, 133, 129, 5), (12, 134, 130, 13), (25, 32, 134, 128), (37, 131, 143, 38), (25, 128, 132, 26), (37, 28, 133, 131), (61, 38, 143, 137), (117, 144, 141), (117, 116, 144), (146, 144, 116), (91, 146, 145, 89), (91, 88, 86, 146), (145, 146, 116), (86, 141, 146), (87, 126, 91, 90)])
_uv = me_cube_003.uv_layers.new(name='UVMap')
_uv.uv.foreach_set('vector', [0.5371, 0.766, 0.6112, 0.766, 0.6112, 0.984, 0.5371, 0.984, 0.5371, 0.7152, 0.6112, 0.7152, 0.6112, 0.7426, 0.5371, 0.7426, 0.641, 0.7152, 0.859, 0.7152, 0.859, 0.7426, 0.641, 0.7426, 0.5371, 0.1964, 0.6112, 0.1964, 0.6112, 0.2426, 0.5371, 0.2426, 0.5371, 0.266, 0.6112, 0.266, 0.6112, 0.484, 0.5371, 0.484, 0.141, 0.7426, 0.141, 0.75, 0.125, 0.7426, 0.6112, 0.0, 0.625, 0.007361, 0.6112, 0.007361, 0.141, 0.5074, 0.125, 0.5074, 0.141, 0.5, 0.625, 0.2426, 0.6112, 0.25, 0.6112, 0.2426, 0.359, 0.7426, 0.375, 0.7426, 0.359, 0.75, 0.625, 0.766, 0.6112, 0.766, 0.6112, 0.75, 0.359, 0.5074, 0.359, 0.5, 0.375, 0.5074, 0.625, 0.484, 0.6112, 0.5, 0.6112, 0.484, 0.141, 0.7152, 0.141, 0.7426, 0.125, 0.7426, 0.125, 0.7152, 0.5371, 0.0, 0.6112, 0.0, 0.6112, 0.007361, 0.5371, 0.007361, 0.625, 0.1964, 0.625, 0.2426, 0.6112, 0.2426, 0.6112, 0.1964, 0.4335, 0.266, 0.3888, 0.266, 0.3888, 0.2426, 0.4335, 0.2426, 0.359, 0.5074, 0.141, 0.5074, 0.141, 0.5, 0.359, 0.5, 0.625, 0.266, 0.625, 0.484, 0.6112, 0.484, 0.6112, 0.266, 0.4335, 0.5074, 0.3888, 0.5074, 0.3888, 0.484, 0.4335, 0.484, 0.359, 0.5536, 0.359, 0.5074, 0.3888, 0.5074, 0.3888, 0.5536, 0.641, 0.7152, 0.641, 0.7426, 0.6112, 0.7426, 0.6112, 0.7152, 0.4335, 0.766, 0.3888, 0.766, 0.3888, 0.7426, 0.4335, 0.7426, 0.141, 0.7426, 0.359, 0.7426, 0.359, 0.75, 0.141, 0.75, 0.625, 0.766, 0.625, 0.984, 0.6112, 0.984, 0.6112, 0.766, 0.141, 0.7152, 0.359, 0.7152, 0.359, 0.7426, 0.141, 0.7426, 0.141, 0.5536, 0.359, 0.5536, 0.359, 0.5822, 0.141, 0.5822, 0.141, 0.6337, 0.359, 0.6337, 0.359, 0.6606, 0.141, 0.6606, 0.641, 0.5536, 0.641, 0.5822, 0.6112, 0.5822, 0.6112, 0.5536, 0.641, 0.6337, 0.641, 0.6606, 0.6112, 0.6606, 0.6112, 0.6337, 0.359, 0.7152, 0.359, 0.6606, 0.3888, 0.6606, 0.3888, 0.7152, 0.359, 0.6337, 0.359, 0.5822, 0.3888, 0.5822, 0.3888, 0.6337, 0.625, 0.03482, 0.625, 0.08937, 0.6112, 0.08937, 0.6112, 0.03482, 0.625, 0.1163, 0.625, 0.1678, 0.6112, 0.1678, 0.6112, 0.1163, 0.141, 0.5536, 0.141, 0.5822, 0.125, 0.5822, 0.125, 0.5536, 0.141, 0.6337, 0.141, 0.6606, 0.125, 0.6606, 0.125, 0.6337, 0.5371, 0.03482, 0.6112, 0.03482, 0.6112, 0.08937, 0.5371, 0.08937, 0.5371, 0.1163, 0.6112, 0.1163, 0.6112, 0.1678, 0.5371, 0.1678, 0.641, 0.5536, 0.859, 0.5536, 0.859, 0.5822, 0.641, 0.5822, 0.641, 0.6337, 0.859, 0.6337, 0.859, 0.6606, 0.641, 0.6606, 0.5371, 0.5536, 0.6112, 0.5536, 0.6112, 0.5822, 0.5371, 0.5822, 0.5087, 0.5822, 0.5371, 0.5822, 0.5371, 0.6312, 0.5087, 0.6312, 0.4636, 0.7155, 0.5087, 0.7152, 0.5087, 0.7426, 0.4629, 0.7426, 0.5371, 0.5822, 0.6112, 0.5822, 0.6112, 0.6337, 0.5371, 0.6312, 0.5087, 0.5074, 0.5371, 0.5074, 0.5371, 0.5536, 0.5087, 0.5518, 0.4335, 0.1163, 0.4629, 0.1163, 0.4629, 0.1678, 0.4335, 0.1678, 0.5087, 0.1163, 0.5371, 0.1163, 0.5371, 0.1678, 0.5087, 0.1678, 0.4335, 0.03482, 0.4629, 0.03482, 0.4629, 0.08937, 0.4335, 0.08937, 0.5087, 0.03482, 0.5371, 0.03482, 0.5371, 0.08937, 0.5087, 0.08937, 0.6112, 0.766, 0.5371, 0.766, 0.5371, 0.7426, 0.6112, 0.7426, 0.5087, 0.766, 0.4629, 0.766, 0.4629, 0.7426, 0.5087, 0.7426, 0.6112, 0.5074, 0.5371, 0.5074, 0.5371, 0.484, 0.6112, 0.484, 0.5087, 0.5074, 0.4629, 0.5074, 0.4629, 0.484, 0.5087, 0.484, 0.6112, 0.266, 0.5371, 0.266, 0.5371, 0.2426, 0.6112, 0.2426, 0.5087, 0.266, 0.4629, 0.266, 0.4629, 0.2426, 0.5087, 0.2426, 0.4335, 0.0, 0.4629, 0.0, 0.4629, 0.007361, 0.4335, 0.007361, 0.5087, 0.0, 0.5371, 0.0, 0.5371, 0.007361, 0.5087, 0.007361, 0.4335, 0.266, 0.4629, 0.266, 0.4629, 0.484, 0.4335, 0.484, 0.5087, 0.266, 0.5371, 0.266, 0.5371, 0.484, 0.5087, 0.484, 0.4335, 0.1964, 0.4629, 0.1964, 0.4629, 0.2426, 0.4335, 0.2426, 0.5087, 0.1964, 0.5371, 0.1964, 0.5371, 0.2426, 0.5087, 0.2426, 0.467, 0.6606, 0.5087, 0.6361, 0.5087, 0.6606, 0.5087, 0.7152, 0.5371, 0.7152, 0.5371, 0.7426, 0.5087, 0.7426, 0.4335, 0.766, 0.4629, 0.766, 0.4629, 0.984, 0.4335, 0.984, 0.5087, 0.766, 0.5371, 0.766, 0.5371, 0.984, 0.5087, 0.984, 0.5087, 0.08937, 0.5371, 0.08937, 0.5371, 0.1163, 0.5087, 0.1163, 0.4335, 0.08937, 0.4629, 0.08937, 0.4629, 0.1163, 0.4335, 0.1163, 0.5409, 0.6337, 0.6112, 0.6337, 0.6112, 0.6606, 0.641, 0.5822, 0.859, 0.5822, 0.859, 0.6337, 0.641, 0.6337, 0.5371, 0.08937, 0.6112, 0.08937, 0.6112, 0.1163, 0.5371, 0.1163, 0.141, 0.5822, 0.141, 0.6337, 0.125, 0.6337, 0.125, 0.5822, 0.625, 0.08937, 0.625, 0.1163, 0.6112, 0.1163, 0.6112, 0.08937, 0.359, 0.6606, 0.359, 0.6337, 0.3888, 0.6337, 0.3888, 0.6606, 0.641, 0.5822, 0.641, 0.6337, 0.6112, 0.6337, 0.6112, 0.5822, 0.141, 0.5822, 0.359, 0.5822, 0.359, 0.6337, 0.141, 0.6337, 0.4617, 0.553, 0.5052, 0.5536, 0.4629, 0.5781, 0.4629, 0.08937, 0.5087, 0.08937, 0.5087, 0.1163, 0.4629, 0.1163, 0.4629, 0.766, 0.5087, 0.766, 0.5087, 0.984, 0.4629, 0.984, 0.4629, 0.6337, 0.5041, 0.6337, 0.4629, 0.6579, 0.4629, 0.1964, 0.5087, 0.1964, 0.5087, 0.2426, 0.4629, 0.2426, 0.4629, 0.266, 0.5087, 0.266, 0.5087, 0.484, 0.4629, 0.484, 0.4629, 0.0, 0.5087, 0.0, 0.5087, 0.007361, 0.4629, 0.007361, 0.5371, 0.266, 0.5087, 0.266, 0.5087, 0.2426, 0.5371, 0.2426, 0.5371, 0.5074, 0.5087, 0.5074, 0.5087, 0.484, 0.5371, 0.484, 0.5371, 0.766, 0.5087, 0.766, 0.5087, 0.7426, 0.5371, 0.7426, 0.4629, 0.03482, 0.5087, 0.03482, 0.5087, 0.08937, 0.4629, 0.08937, 0.4629, 0.1163, 0.5087, 0.1163, 0.5087, 0.1678, 0.4629, 0.1678, 0.4331, 0.7154, 0.4636, 0.7155, 0.4629, 0.7426, 0.4335, 0.7426, 0.5087, 0.6361, 0.5371, 0.6361, 0.5371, 0.6606, 0.5087, 0.6606, 0.4328, 0.5532, 0.4617, 0.553, 0.4593, 0.58, 0.4313, 0.58, 0.4335, 0.6337, 0.4629, 0.6337, 0.4591, 0.6606, 0.5087, 0.6312, 0.4669, 0.5841, 0.5087, 0.5822, 0.4647, 0.5891, 0.5041, 0.6337, 0.4629, 0.6337, 0.5087, 0.6336, 0.5409, 0.6337, 0.5371, 0.6361, 0.5087, 0.6361, 0.4331, 0.7154, 0.4629, 0.6627, 0.465, 0.6617, 0.5087, 0.5565, 0.5087, 0.5822, 0.4647, 0.5821, 0.3888, 0.5536, 0.4328, 0.5532, 0.4279, 0.5822, 0.3888, 0.5822, 0.4629, 0.1678, 0.5087, 0.1678, 0.5087, 0.1964, 0.4629, 0.1964, 0.4335, 0.5074, 0.4629, 0.5074, 0.4617, 0.553, 0.4328, 0.5532, 0.5087, 0.1678, 0.5371, 0.1678, 0.5371, 0.1964, 0.5087, 0.1964, 0.4335, 0.1678, 0.4629, 0.1678, 0.4629, 0.1964, 0.4335, 0.1964, 0.4629, 0.5074, 0.5087, 0.5074, 0.5052, 0.5536, 0.4617, 0.553, 0.5371, 0.5074, 0.6112, 0.5074, 0.6112, 0.5536, 0.5371, 0.5536, 0.641, 0.5074, 0.859, 0.5074, 0.859, 0.5536, 0.641, 0.5536, 0.141, 0.5074, 0.141, 0.5536, 0.125, 0.5536, 0.125, 0.5074, 0.641, 0.5074, 0.641, 0.5536, 0.6112, 0.5536, 0.6112, 0.5074, 0.141, 0.5074, 0.359, 0.5074, 0.359, 0.5536, 0.141, 0.5536, 0.359, 0.5822, 0.359, 0.5536, 0.3888, 0.5536, 0.3888, 0.5822, 0.625, 0.1678, 0.625, 0.1964, 0.6112, 0.1964, 0.6112, 0.1678, 0.5371, 0.1678, 0.6112, 0.1678, 0.6112, 0.1964, 0.5371, 0.1964, 0.3888, 0.1678, 0.4335, 0.1678, 0.4335, 0.1964, 0.3888, 0.1964, 0.3888, 0.5074, 0.4335, 0.5074, 0.4328, 0.5532, 0.3888, 0.5536, 0.3888, 0.6337, 0.4335, 0.6337, 0.4324, 0.6613, 0.3888, 0.6606, 0.3888, 0.7152, 0.4331, 0.7154, 0.4335, 0.7426, 0.3888, 0.7426, 0.3888, 0.5822, 0.4335, 0.5871, 0.4335, 0.6337, 0.3888, 0.6337, 0.3888, 0.08937, 0.4335, 0.08937, 0.4335, 0.1163, 0.3888, 0.1163, 0.3888, 0.766, 0.4335, 0.766, 0.4335, 0.984, 0.3888, 0.984, 0.3888, 0.1964, 0.4335, 0.1964, 0.4335, 0.2426, 0.3888, 0.2426, 0.3888, 0.266, 0.4335, 0.266, 0.4335, 0.484, 0.3888, 0.484, 0.3888, 0.0, 0.4335, 0.0, 0.4335, 0.007361, 0.3888, 0.007361, 0.3888, 0.03482, 0.4335, 0.03482, 0.4335, 0.08937, 0.3888, 0.08937, 0.3888, 0.1163, 0.4335, 0.1163, 0.4335, 0.1678, 0.3888, 0.1678, 0.4629, 0.766, 0.4335, 0.766, 0.4335, 0.7426, 0.4629, 0.7426, 0.4629, 0.5074, 0.4335, 0.5074, 0.4335, 0.484, 0.4629, 0.484, 0.4629, 0.266, 0.4335, 0.266, 0.4335, 0.2426, 0.4629, 0.2426, 0.5122, 0.5536, 0.5371, 0.5536, 0.5371, 0.5822, 0.5087, 0.5822, 0.4313, 0.58, 0.4593, 0.58, 0.4592, 0.5811, 0.4335, 0.5871, 0.4647, 0.5892, 0.4629, 0.6337, 0.4335, 0.6337, 0.5087, 0.6312, 0.5087, 0.6336, 0.4669, 0.5841, 0.4669, 0.5841, 0.5087, 0.6336, 0.5041, 0.6337, 0.4669, 0.5841, 0.4669, 0.5841, 0.4631, 0.582, 0.4629, 0.5781, 0.5087, 0.5565, 0.4647, 0.5821, 0.4631, 0.582, 0.5087, 0.5565, 0.4591, 0.5822, 0.4313, 0.58, 0.4592, 0.5811, 0.5371, 0.6606, 0.5409, 0.6337, 0.6112, 0.6606, 0.6112, 0.6606, 0.5409, 0.6337, 0.5409, 0.6337, 0.5409, 0.6337, 0.6112, 0.6606, 0.5409, 0.6337, 0.3888, 0.007361, 0.4335, 0.007361, 0.4335, 0.03482, 0.3888, 0.03482, 0.3888, 0.6606, 0.4324, 0.6613, 0.4331, 0.7154, 0.3888, 0.7152, 0.4629, 0.6627, 0.4636, 0.7155, 0.4331, 0.7154, 0.4629, 0.007361, 0.5087, 0.007361, 0.5087, 0.03482, 0.4629, 0.03482, 0.5087, 0.6606, 0.5371, 0.6606, 0.5371, 0.7152, 0.5087, 0.7152, 0.5087, 0.007361, 0.5371, 0.007361, 0.5371, 0.03482, 0.5087, 0.03482, 0.4335, 0.007361, 0.4629, 0.007361, 0.4629, 0.03482, 0.4335, 0.03482, 0.467, 0.6606, 0.5087, 0.6606, 0.5087, 0.7152, 0.4636, 0.7155, 0.5371, 0.007361, 0.6112, 0.007361, 0.6112, 0.03482, 0.5371, 0.03482, 0.625, 0.007361, 0.625, 0.03482, 0.6112, 0.03482, 0.6112, 0.007361, 0.359, 0.7426, 0.359, 0.7152, 0.3888, 0.7152, 0.3888, 0.7426, 0.141, 0.6606, 0.359, 0.6606, 0.359, 0.7152, 0.141, 0.7152, 0.641, 0.6606, 0.641, 0.7152, 0.6112, 0.7152, 0.6112, 0.6606, 0.141, 0.6606, 0.141, 0.7152, 0.125, 0.7152, 0.125, 0.6606, 0.641, 0.6606, 0.859, 0.6606, 0.859, 0.7152, 0.641, 0.7152, 0.5371, 0.6606, 0.6112, 0.6606, 0.6112, 0.7152, 0.5371, 0.7152, 0.4324, 0.6613, 0.4629, 0.6627, 0.4331, 0.7154, 0.4324, 0.6613, 0.4335, 0.6337, 0.4591, 0.6606, 0.461, 0.6617, 0.4629, 0.6627, 0.4335, 0.6337, 0.5087, 0.6336, 0.463, 0.6606, 0.4591, 0.6606, 0.5041, 0.6337, 0.5087, 0.6336, 0.5087, 0.6361, 0.467, 0.6606, 0.463, 0.6606, 0.4591, 0.6606, 0.461, 0.6617, 0.4335, 0.6337, 0.467, 0.6606, 0.4331, 0.7154, 0.465, 0.6617, 0.5409, 0.6337, 0.5409, 0.6337, 0.5087, 0.6336, 0.5087, 0.6312])
me_cube_003.materials.append(mat_brick_002)
me_cube_003.update()
me_cube_004 = bpy.data.meshes.new('Cube.004')
me_cube_004.from_pydata([(-0.7528, -1.768, -1.0), (-0.7528, -1.878, -0.8894), (-0.8635, -1.768, -0.8894), (-0.7528, -1.878, 0.8894), (-0.7528, -1.768, 1.0), (-0.8635, -1.768, 0.8894), (-0.7528, 1.768, -1.0), (-0.8635, 1.768, -0.8894), (-0.7528, 1.878, -0.8894), (-0.7528, 1.768, 1.0), (-0.7528, 1.878, 0.8894), (-0.8635, 1.768, 0.8894), (0.7528, -1.768, -1.0), (0.8635, -1.768, -0.8894), (0.7528, -1.878, -0.8894), (0.7528, -1.768, 1.0), (0.7528, -1.878, 0.8894), (0.8635, -1.768, 0.8894), (0.7528, 1.768, -1.0), (0.7528, 1.878, -0.8894), (0.8635, 1.768, -0.8894), (0.7528, 1.768, 1.0), (0.8635, 1.768, 0.8894), (0.7528, 1.878, 0.8894), (-0.7528, 0.6432, -1.0), (-0.7528, -0.5354, -1.0), (-0.8635, -0.5354, -0.8894), (-0.8635, 0.6432, -0.8894), (-0.7528, -0.5354, 1.0), (-0.7528, 0.6432, 1.0), (-0.8635, 0.6432, 0.8894), (-0.8635, -0.5354, 0.8894), (0.7528, -0.5354, -1.0), (0.7528, 0.7442, -1.0), (0.8635, 0.6118, -0.8894), (0.8635, -0.5354, -0.8894), (0.7528, 0.6432, 1.0), (0.7528, -0.5354, 1.0), (0.8635, -0.5354, 0.8894), (0.8635, 0.6432, 0.8894), (-0.7528, -1.878, -0.2965), (-0.7528, -1.878, 0.2965), (-0.8635, -1.768, 0.2965), (-0.8635, -1.768, -0.2965), (-0.7528, 1.878, 0.2965), (-0.7528, 1.878, -0.2965), (-0.8635, 1.768, -0.2965), (-0.8635, 1.768, 0.2965), (0.8635, 1.768, 0.2965), (0.8635, 1.768, -0.2965), (0.7528, 1.878, -0.2965), (0.7528, 1.878, 0.2965), (0.7528, -1.878, 0.2965), (0.7528, -1.878, -0.3592), (0.8635, -1.768, -0.2705), (0.8635, -1.768, 0.2965), (-0.8635, -0.5354, 0.2965), (-0.8635, -0.5354, -0.2965), (-0.8635, 0.6432, 0.2965), (-0.8635, 0.6432, -0.2965), (0.8635, 0.6432, 0.2965), (0.8635, -0.5354, 0.2965), (-0.7528, -0.1308, -1.0), (-0.8635, -0.1308, -0.8894), (-0.7528, -0.1308, 1.0), (-0.8635, -0.1308, 0.8894), (0.7528, -0.1308, -1.0), (0.8635, -0.1308, -0.8894), (0.7528, -0.1308, 1.0), (0.8635, -0.1308, 0.8894), (0.8635, -0.1308, -0.2965), (-0.8635, -0.1308, -0.2965), (-0.8635, -0.1308, 0.2965), (-0.7528, -1.878, 0.06977), (-0.8635, -1.768, 0.06977), (-0.7528, 1.878, 0.06977), (-0.8635, 1.768, 0.06977), (0.8635, 1.768, 0.06977), (0.7528, 1.878, -0.03632), (0.7528, -1.878, 0.06977), (0.8635, -1.768, 0.06977), (-0.8635, -0.5354, 0.06977), (-0.8635, 0.6432, 0.06977), (0.8635, 0.6432, 0.06977), (0.8635, -0.5354, 0.06977), (-0.8635, -0.1308, 0.06977), (0.8876, -0.5552, -0.2833), (0.8619, -0.06601, 0.3301), (0.8635, -0.2093, 0.08445), (0.8635, -0.1314, 0.003077), (0.8635, -0.04985, 0.08445), (0.4953, -0.1302, 0.05733), (-0.8635, 1.073, -0.8894), (-0.7528, 1.073, 1.0), (0.7528, 1.073, -1.0), (0.8635, 1.073, 0.8894), (-0.7528, 1.073, -1.0), (-0.8635, 1.073, 0.8894), (0.8635, 1.073, -0.8894), (0.7528, 1.073, 1.0), (0.8635, 1.073, 0.2965), (-0.8635, 1.073, -0.2965), (-0.8635, 1.073, 0.2965), (0.8635, 1.065, -0.2984), (-0.8635, 1.073, 0.06977), (-0.8635, -1.768, -0.5317), (-0.7528, 1.878, -0.5317), (0.8635, 1.768, -0.5317), (0.7528, -1.878, -0.5317), (-0.8635, -0.5354, -0.5317), (-0.8635, 0.6432, -0.5317), (-0.7528, -1.878, -0.5317), (-0.8635, 1.768, -0.5317), (0.7528, 1.878, -0.5317), (0.8635, -1.768, -0.5317), (-0.8635, -0.1308, -0.5317), (0.8635, -0.1308, -0.5317), (0.8635, -0.5338, -0.5314), (0.8635, 1.068, -0.5329), (-0.8635, 1.073, -0.5317), (0.8629, 0.7374, -0.3283), (0.8559, 0.5518, -0.4177), (0.8635, 1.069, 0.1134), (0.8635, 0.5777, -0.5429), (0.8725, 0.5857, -0.1883), (0.4978, 0.625, -0.2844), (0.682, -0.111, 0.3138), (0.8641, -0.156, 0.2974), (-0.7528, -1.355, -1.0), (-0.8635, -1.355, 0.8894), (0.8635, -1.244, -0.8894), (0.7528, -1.355, 1.0), (-0.8635, -1.355, -0.8894), (-0.7528, -1.355, 1.0), (0.7528, -1.402, -1.0), (-0.8635, -1.355, -0.2965), (-0.8635, -1.355, 0.2965), (0.8635, -1.355, 0.2965), (0.8635, -1.355, 0.06977), (-0.8635, -1.355, 0.06977), (0.8635, -1.354, -0.2963), (0.8635, -1.355, -0.4678), (-0.8635, -1.355, -0.5317), (0.8635, -1.355, 0.8894), (0.8876, -0.5552, -0.383), (0.8876, -0.3796, -0.2833), (0.636, -0.4967, -0.3165), (0.8635, 1.069, -0.04319), (0.0, 1.878, 0.06977), (0.7528, 1.878, 0.1134), (0.8635, 1.768, 0.007341), (0.4789, 1.069, 0.0351), (0.7018, 1.724, 0.03856), (0.0, 0.6432, -1.0), (0.7528, 0.5837, -1.0), (0.8635, 0.7161, -0.8894), (0.8635, 0.7391, -0.5429), (0.6125, 0.6584, -0.5429), (0.7185, 0.6639, -0.8682), (0.8635, -1.293, -0.527), (0.8635, -1.407, -0.5311), (0.0, -1.878, -0.2965), (0.7528, -1.878, -0.2788), (0.8635, -1.768, -0.3675), (0.0, -1.355, -1.0), (0.7528, -1.283, -1.0), (0.8635, -1.441, -0.8894), (0.733, -1.352, -0.5086), (0.7459, -0.4947, 0.8897), (0.862, -0.4265, 0.8951), (0.7184, -1.343, -0.8659), (0.7543, -0.4816, 0.9943), (0.7294, -1.743, -0.319), (0.0, -0.5354, 1.0), (0.8559, 0.4941, -0.3368), (0.8635, -0.1308, -0.6126), (0.6005, -0.1308, -0.5721), (0.593, 0.5518, -0.3772)], [], [(52, 16, 3, 41), (137, 143, 17, 55), (131, 133, 4, 15), (102, 97, 11, 47), (44, 10, 23, 51), (0, 1, 2), (3, 4, 5), (6, 7, 8), (9, 10, 11), (12, 13, 14), (15, 16, 17), (18, 19, 20), (21, 22, 23), (128, 0, 2, 132), (41, 3, 5, 42), (93, 9, 11, 97), (106, 8, 7, 112), (18, 6, 8, 19), (9, 21, 23, 10), (107, 20, 19, 113), (94, 18, 20, 98), (131, 15, 17, 143), (108, 14, 13, 114), (0, 12, 14, 1), (15, 4, 3, 16), (128, 164, 134, 12, 0), (96, 94, 33, 153, 24), (62, 66, 32, 25), (99, 36, 39, 95), (68, 171, 169, 69), (165, 32, 35, 130), (66, 154, 34, 67), (133, 28, 31, 129), (64, 29, 30, 65), (96, 24, 27, 92), (62, 25, 26, 63), (136, 129, 31, 56), (72, 65, 30, 58), (99, 93, 29, 36), (68, 64, 28, 173, 171), (100, 95, 39, 60), (83, 60, 87, 90), (140, 138, 80, 54), (60, 39, 69, 87), (77, 48, 100, 122), (115, 71, 59, 110), (85, 72, 58, 82), (142, 135, 57, 109), (139, 136, 56, 81), (16, 52, 55, 17), (79, 162, 54, 80), (22, 48, 51, 23), (150, 49, 50, 78), (10, 44, 47, 11), (75, 45, 46, 76), (111, 40, 43, 105), (73, 41, 42, 74), (106, 45, 50, 113), (75, 44, 51, 149, 148), (119, 101, 46, 112), (104, 102, 47, 76), (86, 88, 84), (138, 137, 55, 80), (108, 53, 161, 40, 111), (79, 52, 41, 73), (81, 56, 72, 85), (109, 57, 71, 115), (87, 69, 169), (36, 29, 64, 68), (56, 31, 65, 72), (24, 62, 63, 27), (28, 64, 65, 31), (32, 66, 67, 35), (36, 68, 69, 39), (24, 153, 154, 66, 62), (103, 147, 120), (57, 81, 85, 71), (162, 79, 73, 40, 161), (70, 89, 145), (101, 104, 76, 46), (45, 75, 148, 78, 50), (40, 73, 74, 43), (44, 75, 76, 47), (48, 77, 149, 51), (52, 79, 80, 55), (135, 139, 81, 57), (71, 85, 82, 59), (141, 140, 54), (88, 127, 61, 84), (118, 103, 120, 156), (116, 70, 145), (90, 124, 83), (174, 89, 70), (91, 126, 127, 88), (122, 83, 124), (98, 118, 156, 155), (59, 82, 104, 101), (107, 49, 103, 118), (82, 58, 102, 104), (110, 59, 101, 119), (49, 150, 147, 103), (48, 22, 95, 100), (21, 9, 93, 99), (6, 96, 92, 7), (21, 99, 95, 22), (6, 18, 94, 96), (33, 94, 98, 155), (29, 93, 97, 30), (58, 30, 97, 102), (27, 110, 119, 92), (20, 107, 118, 98), (67, 175, 117, 35), (166, 160, 114, 13), (34, 123, 175, 67), (26, 109, 115, 63), (14, 108, 111, 1), (92, 119, 112, 7), (8, 106, 113, 19), (1, 111, 105, 2), (132, 142, 109, 26), (63, 115, 110, 27), (53, 108, 114, 163), (49, 107, 113, 50), (45, 106, 112, 46), (122, 100, 60, 83), (157, 156, 120, 125), (174, 70, 116), (90, 91, 125, 124), (91, 89, 174, 125), (122, 124, 125, 151), (152, 77, 122, 151), (153, 33, 158), (61, 127, 38), (173, 37, 168), (168, 38, 127, 126), (2, 105, 142, 132), (35, 117, 159, 130), (86, 140, 141), (43, 74, 139, 135), (84, 61, 137, 138), (74, 42, 136, 139), (105, 43, 135, 142), (86, 84, 138, 140), (42, 5, 129, 136), (4, 133, 129, 5), (12, 134, 166, 13), (25, 32, 165, 164, 128), (37, 131, 143, 38), (25, 128, 132, 26), (37, 173, 28, 133, 131), (61, 38, 143, 137), (117, 144, 159), (117, 175, 144), (125, 174, 177), (91, 146, 145, 89), (91, 88, 86, 146), (87, 126, 91, 90), (120, 147, 151, 125), (152, 150, 78), (148, 149, 152), (150, 152, 151, 147), (149, 77, 152), (78, 148, 152), (157, 158, 155, 156), (158, 33, 155), (123, 157, 125, 121), (123, 34, 158, 157), (34, 154, 158), (154, 153, 158), (114, 160, 163), (167, 159, 144, 146), (164, 165, 170), (172, 163, 160, 167), (167, 170, 130, 159), (170, 165, 130), (141, 167, 146, 86), (161, 53, 172), (172, 53, 163), (166, 134, 170), (160, 166, 170, 167), (134, 164, 170), (54, 162, 172), (54, 172, 167, 141), (162, 161, 172), (168, 37, 38), (171, 173, 168), (169, 171, 168), (169, 168, 126, 87), (123, 121, 175), (177, 176, 175, 121), (176, 146, 144, 175), (174, 116, 176, 177), (116, 145, 146, 176), (121, 125, 177)])
_uv = me_cube_004.uv_layers.new(name='UVMap')
_uv.uv.foreach_set('vector', [0.5371, 0.766, 0.6112, 0.766, 0.6112, 0.984, 0.5371, 0.984, 0.5371, 0.7152, 0.6112, 0.7152, 0.6112, 0.7426, 0.5371, 0.7426, 0.641, 0.7152, 0.859, 0.7152, 0.859, 0.7426, 0.641, 0.7426, 0.5371, 0.1964, 0.6112, 0.1964, 0.6112, 0.2426, 0.5371, 0.2426, 0.5371, 0.266, 0.6112, 0.266, 0.6112, 0.484, 0.5371, 0.484, 0.141, 0.7426, 0.141, 0.75, 0.125, 0.7426, 0.6112, 0.0, 0.625, 0.007361, 0.6112, 0.007361, 0.141, 0.5074, 0.125, 0.5074, 0.141, 0.5, 0.625, 0.2426, 0.6112, 0.25, 0.6112, 0.2426, 0.359, 0.7426, 0.375, 0.7426, 0.359, 0.75, 0.625, 0.766, 0.6112, 0.766, 0.6112, 0.75, 0.359, 0.5074, 0.359, 0.5, 0.375, 0.5074, 0.625, 0.484, 0.6112, 0.5, 0.6112, 0.484, 0.141, 0.7152, 0.141, 0.7426, 0.125, 0.7426, 0.125, 0.7152, 0.5371, 0.0, 0.6112, 0.0, 0.6112, 0.007361, 0.5371, 0.007361, 0.625, 0.1964, 0.625, 0.2426, 0.6112, 0.2426, 0.6112, 0.1964, 0.4335, 0.266, 0.3888, 0.266, 0.3888, 0.2426, 0.4335, 0.2426, 0.359, 0.5074, 0.141, 0.5074, 0.141, 0.5, 0.359, 0.5, 0.625, 0.266, 0.625, 0.484, 0.6112, 0.484, 0.6112, 0.266, 0.4335, 0.5074, 0.3888, 0.5074, 0.3888, 0.484, 0.4335, 0.484, 0.359, 0.5536, 0.359, 0.5074, 0.3888, 0.5074, 0.3888, 0.5536, 0.641, 0.7152, 0.641, 0.7426, 0.6112, 0.7426, 0.6112, 0.7152, 0.4335, 0.766, 0.3888, 0.766, 0.3888, 0.7426, 0.4335, 0.7426, 0.141, 0.7426, 0.359, 0.7426, 0.359, 0.75, 0.141, 0.75, 0.625, 0.766, 0.625, 0.984, 0.6112, 0.984, 0.6112, 0.766, 0.141, 0.7152, 0.25, 0.7152, 0.359, 0.7152, 0.359, 0.7426, 0.141, 0.7426, 0.141, 0.5536, 0.359, 0.5536, 0.359, 0.5822, 0.25, 0.5822, 0.141, 0.5822, 0.141, 0.6337, 0.359, 0.6337, 0.359, 0.6606, 0.141, 0.6606, 0.641, 0.5536, 0.641, 0.5822, 0.6112, 0.5822, 0.6112, 0.5536, 0.641, 0.6337, 0.641, 0.6606, 0.6112, 0.6606, 0.6112, 0.6337, 0.359, 0.7152, 0.359, 0.6606, 0.3888, 0.6606, 0.3888, 0.7152, 0.359, 0.6337, 0.359, 0.5822, 0.3888, 0.5822, 0.3888, 0.6337, 0.625, 0.03482, 0.625, 0.08937, 0.6112, 0.08937, 0.6112, 0.03482, 0.625, 0.1163, 0.625, 0.1678, 0.6112, 0.1678, 0.6112, 0.1163, 0.141, 0.5536, 0.141, 0.5822, 0.125, 0.5822, 0.125, 0.5536, 0.141, 0.6337, 0.141, 0.6606, 0.125, 0.6606, 0.125, 0.6337, 0.5371, 0.03482, 0.6112, 0.03482, 0.6112, 0.08937, 0.5371, 0.08937, 0.5371, 0.1163, 0.6112, 0.1163, 0.6112, 0.1678, 0.5371, 0.1678, 0.641, 0.5536, 0.859, 0.5536, 0.859, 0.5822, 0.641, 0.5822, 0.641, 0.6337, 0.859, 0.6337, 0.859, 0.6606, 0.75, 0.6606, 0.641, 0.6606, 0.5371, 0.5536, 0.6112, 0.5536, 0.6112, 0.5822, 0.5371, 0.5822, 0.5087, 0.5822, 0.5371, 0.5822, 0.5371, 0.6312, 0.5087, 0.6312, 0.4636, 0.7155, 0.5087, 0.7152, 0.5087, 0.7426, 0.4629, 0.7426, 0.5371, 0.5822, 0.6112, 0.5822, 0.6112, 0.6337, 0.5371, 0.6312, 0.5087, 0.5074, 0.5371, 0.5074, 0.5371, 0.5536, 0.5087, 0.5518, 0.4335, 0.1163, 0.4629, 0.1163, 0.4629, 0.1678, 0.4335, 0.1678, 0.5087, 0.1163, 0.5371, 0.1163, 0.5371, 0.1678, 0.5087, 0.1678, 0.4335, 0.03482, 0.4629, 0.03482, 0.4629, 0.08937, 0.4335, 0.08937, 0.5087, 0.03482, 0.5371, 0.03482, 0.5371, 0.08937, 0.5087, 0.08937, 0.6112, 0.766, 0.5371, 0.766, 0.5371, 0.7426, 0.6112, 0.7426, 0.5087, 0.766, 0.4629, 0.766, 0.4629, 0.7426, 0.5087, 0.7426, 0.6112, 0.5074, 0.5371, 0.5074, 0.5371, 0.484, 0.6112, 0.484, 0.5087, 0.5074, 0.4629, 0.5074, 0.4629, 0.484, 0.5087, 0.484, 0.6112, 0.266, 0.5371, 0.266, 0.5371, 0.2426, 0.6112, 0.2426, 0.5087, 0.266, 0.4629, 0.266, 0.4629, 0.2426, 0.5087, 0.2426, 0.4335, 0.0, 0.4629, 0.0, 0.4629, 0.007361, 0.4335, 0.007361, 0.5087, 0.0, 0.5371, 0.0, 0.5371, 0.007361, 0.5087, 0.007361, 0.4335, 0.266, 0.4629, 0.266, 0.4629, 0.484, 0.4335, 0.484, 0.5087, 0.266, 0.5371, 0.266, 0.5371, 0.484, 0.5087, 0.484, 0.5087, 0.375, 0.4335, 0.1964, 0.4629, 0.1964, 0.4629, 0.2426, 0.4335, 0.2426, 0.5087, 0.1964, 0.5371, 0.1964, 0.5371, 0.2426, 0.5087, 0.2426, 0.467, 0.6606, 0.5087, 0.6361, 0.5087, 0.6606, 0.5087, 0.7152, 0.5371, 0.7152, 0.5371, 0.7426, 0.5087, 0.7426, 0.4335, 0.766, 0.4629, 0.766, 0.4629, 0.875, 0.4629, 0.984, 0.4335, 0.984, 0.5087, 0.766, 0.5371, 0.766, 0.5371, 0.984, 0.5087, 0.984, 0.5087, 0.08937, 0.5371, 0.08937, 0.5371, 0.1163, 0.5087, 0.1163, 0.4335, 0.08937, 0.4629, 0.08937, 0.4629, 0.1163, 0.4335, 0.1163, 0.5409, 0.6337, 0.6112, 0.6337, 0.6112, 0.6606, 0.641, 0.5822, 0.859, 0.5822, 0.859, 0.6337, 0.641, 0.6337, 0.5371, 0.08937, 0.6112, 0.08937, 0.6112, 0.1163, 0.5371, 0.1163, 0.141, 0.5822, 0.141, 0.6337, 0.125, 0.6337, 0.125, 0.5822, 0.625, 0.08937, 0.625, 0.1163, 0.6112, 0.1163, 0.6112, 0.08937, 0.359, 0.6606, 0.359, 0.6337, 0.3888, 0.6337, 0.3888, 0.6606, 0.641, 0.5822, 0.641, 0.6337, 0.6112, 0.6337, 0.6112, 0.5822, 0.141, 0.5822, 0.25, 0.5822, 0.359, 0.5822, 0.359, 0.6337, 0.141, 0.6337, 0.4617, 0.553, 0.5052, 0.5536, 0.4629, 0.5781, 0.4629, 0.08937, 0.5087, 0.08937, 0.5087, 0.1163, 0.4629, 0.1163, 0.4629, 0.766, 0.5087, 0.766, 0.5087, 0.984, 0.4629, 0.984, 0.4629, 0.875, 0.4629, 0.6337, 0.5041, 0.6337, 0.4629, 0.6579, 0.4629, 0.1964, 0.5087, 0.1964, 0.5087, 0.2426, 0.4629, 0.2426, 0.4629, 0.266, 0.5087, 0.266, 0.5087, 0.375, 0.5087, 0.484, 0.4629, 0.484, 0.4629, 0.0, 0.5087, 0.0, 0.5087, 0.007361, 0.4629, 0.007361, 0.5371, 0.266, 0.5087, 0.266, 0.5087, 0.2426, 0.5371, 0.2426, 0.5371, 0.5074, 0.5087, 0.5074, 0.5087, 0.484, 0.5371, 0.484, 0.5371, 0.766, 0.5087, 0.766, 0.5087, 0.7426, 0.5371, 0.7426, 0.4629, 0.03482, 0.5087, 0.03482, 0.5087, 0.08937, 0.4629, 0.08937, 0.4629, 0.1163, 0.5087, 0.1163, 0.5087, 0.1678, 0.4629, 0.1678, 0.4331, 0.7154, 0.4636, 0.7155, 0.4629, 0.7426, 0.5087, 0.6361, 0.5371, 0.6361, 0.5371, 0.6606, 0.5087, 0.6606, 0.4328, 0.5532, 0.4617, 0.553, 0.4593, 0.58, 0.4313, 0.58, 0.4335, 0.6337, 0.4629, 0.6337, 0.4591, 0.6606, 0.5087, 0.6312, 0.4669, 0.5841, 0.5087, 0.5822, 0.4647, 0.5891, 0.5041, 0.6337, 0.4629, 0.6337, 0.5087, 0.6336, 0.5409, 0.6337, 0.5371, 0.6361, 0.5087, 0.6361, 0.5087, 0.5565, 0.5087, 0.5822, 0.4647, 0.5821, 0.3888, 0.5536, 0.4328, 0.5532, 0.4279, 0.5822, 0.3888, 0.5822, 0.4629, 0.1678, 0.5087, 0.1678, 0.5087, 0.1964, 0.4629, 0.1964, 0.4335, 0.5074, 0.4629, 0.5074, 0.4617, 0.553, 0.4328, 0.5532, 0.5087, 0.1678, 0.5371, 0.1678, 0.5371, 0.1964, 0.5087, 0.1964, 0.4335, 0.1678, 0.4629, 0.1678, 0.4629, 0.1964, 0.4335, 0.1964, 0.4629, 0.5074, 0.5087, 0.5074, 0.5052, 0.5536, 0.4617, 0.553, 0.5371, 0.5074, 0.6112, 0.5074, 0.6112, 0.5536, 0.5371, 0.5536, 0.641, 0.5074, 0.859, 0.5074, 0.859, 0.5536, 0.641, 0.5536, 0.141, 0.5074, 0.141, 0.5536, 0.125, 0.5536, 0.125, 0.5074, 0.641, 0.5074, 0.641, 0.5536, 0.6112, 0.5536, 0.6112, 0.5074, 0.141, 0.5074, 0.359, 0.5074, 0.359, 0.5536, 0.141, 0.5536, 0.359, 0.5822, 0.359, 0.5536, 0.3888, 0.5536, 0.3888, 0.5822, 0.625, 0.1678, 0.625, 0.1964, 0.6112, 0.1964, 0.6112, 0.1678, 0.5371, 0.1678, 0.6112, 0.1678, 0.6112, 0.1964, 0.5371, 0.1964, 0.3888, 0.1678, 0.4335, 0.1678, 0.4335, 0.1964, 0.3888, 0.1964, 0.3888, 0.5074, 0.4335, 0.5074, 0.4328, 0.5532, 0.3888, 0.5536, 0.3888, 0.6337, 0.4335, 0.6337, 0.4324, 0.6613, 0.3888, 0.6606, 0.3888, 0.7152, 0.4331, 0.7154, 0.4335, 0.7426, 0.3888, 0.7426, 0.3888, 0.5822, 0.4335, 0.5871, 0.4335, 0.6337, 0.3888, 0.6337, 0.3888, 0.08937, 0.4335, 0.08937, 0.4335, 0.1163, 0.3888, 0.1163, 0.3888, 0.766, 0.4335, 0.766, 0.4335, 0.984, 0.3888, 0.984, 0.3888, 0.1964, 0.4335, 0.1964, 0.4335, 0.2426, 0.3888, 0.2426, 0.3888, 0.266, 0.4335, 0.266, 0.4335, 0.484, 0.3888, 0.484, 0.3888, 0.0, 0.4335, 0.0, 0.4335, 0.007361, 0.3888, 0.007361, 0.3888, 0.03482, 0.4335, 0.03482, 0.4335, 0.08937, 0.3888, 0.08937, 0.3888, 0.1163, 0.4335, 0.1163, 0.4335, 0.1678, 0.3888, 0.1678, 0.4629, 0.766, 0.4335, 0.766, 0.4335, 0.7426, 0.4629, 0.7426, 0.4629, 0.5074, 0.4335, 0.5074, 0.4335, 0.484, 0.4629, 0.484, 0.4629, 0.266, 0.4335, 0.266, 0.4335, 0.2426, 0.4629, 0.2426, 0.5122, 0.5536, 0.5371, 0.5536, 0.5371, 0.5822, 0.5087, 0.5822, 0.4324, 0.5836, 0.4313, 0.58, 0.4629, 0.5781, 0.4669, 0.5841, 0.4647, 0.5892, 0.4629, 0.6337, 0.4335, 0.6337, 0.5087, 0.6312, 0.5087, 0.6336, 0.4669, 0.5841, 0.4669, 0.5841, 0.5087, 0.6336, 0.5041, 0.6337, 0.4669, 0.5841, 0.4669, 0.5841, 0.5087, 0.5518, 0.4669, 0.5841, 0.4669, 0.5841, 0.5069, 0.5527, 0.5087, 0.5074, 0.5087, 0.5074, 0.5087, 0.5518, 0.5069, 0.5527, 0.25, 0.5822, 0.359, 0.5822, 0.359, 0.5822, 0.5371, 0.6606, 0.5409, 0.6337, 0.6112, 0.6606, 0.75, 0.6606, 0.641, 0.6606, 0.641, 0.6606, 0.6112, 0.6606, 0.6112, 0.6606, 0.5409, 0.6337, 0.5409, 0.6337, 0.3888, 0.007361, 0.4335, 0.007361, 0.4335, 0.03482, 0.3888, 0.03482, 0.3888, 0.6606, 0.4324, 0.6613, 0.4331, 0.7154, 0.3888, 0.7152, 0.4629, 0.6627, 0.4636, 0.7155, 0.4331, 0.7154, 0.4629, 0.007361, 0.5087, 0.007361, 0.5087, 0.03482, 0.4629, 0.03482, 0.5087, 0.6606, 0.5371, 0.6606, 0.5371, 0.7152, 0.5087, 0.7152, 0.5087, 0.007361, 0.5371, 0.007361, 0.5371, 0.03482, 0.5087, 0.03482, 0.4335, 0.007361, 0.4629, 0.007361, 0.4629, 0.03482, 0.4335, 0.03482, 0.467, 0.6606, 0.5087, 0.6606, 0.5087, 0.7152, 0.4636, 0.7155, 0.5371, 0.007361, 0.6112, 0.007361, 0.6112, 0.03482, 0.5371, 0.03482, 0.625, 0.007361, 0.625, 0.03482, 0.6112, 0.03482, 0.6112, 0.007361, 0.359, 0.7426, 0.359, 0.7152, 0.3888, 0.7152, 0.3888, 0.7426, 0.141, 0.6606, 0.359, 0.6606, 0.359, 0.7152, 0.25, 0.7152, 0.141, 0.7152, 0.641, 0.6606, 0.641, 0.7152, 0.6112, 0.7152, 0.6112, 0.6606, 0.141, 0.6606, 0.141, 0.7152, 0.125, 0.7152, 0.125, 0.6606, 0.641, 0.6606, 0.75, 0.6606, 0.859, 0.6606, 0.859, 0.7152, 0.641, 0.7152, 0.5371, 0.6606, 0.6112, 0.6606, 0.6112, 0.7152, 0.5371, 0.7152, 0.4324, 0.6613, 0.4629, 0.6627, 0.4331, 0.7154, 0.4324, 0.6613, 0.4335, 0.6337, 0.4591, 0.6606, 0.4669, 0.5841, 0.4647, 0.5892, 0.4647, 0.5892, 0.5087, 0.6336, 0.463, 0.6606, 0.4591, 0.6606, 0.5041, 0.6337, 0.5087, 0.6336, 0.5087, 0.6361, 0.467, 0.6606, 0.463, 0.6606, 0.5409, 0.6337, 0.5409, 0.6337, 0.5087, 0.6336, 0.5087, 0.6312, 0.4629, 0.5781, 0.5052, 0.5536, 0.5069, 0.5527, 0.4669, 0.5841, 0.5087, 0.5074, 0.5087, 0.5074, 0.5087, 0.484, 0.5087, 0.375, 0.5087, 0.484, 0.5087, 0.484, 0.5087, 0.5074, 0.5087, 0.5074, 0.5069, 0.5527, 0.5052, 0.5536, 0.5087, 0.484, 0.5087, 0.5074, 0.5087, 0.484, 0.5087, 0.484, 0.5087, 0.375, 0.5087, 0.484, 0.4324, 0.5836, 0.3888, 0.5822, 0.3888, 0.5822, 0.4313, 0.58, 0.359, 0.5822, 0.359, 0.5822, 0.3888, 0.5822, 0.4335, 0.5871, 0.4324, 0.5836, 0.4669, 0.5841, 0.4647, 0.5892, 0.4335, 0.5871, 0.3888, 0.5822, 0.3888, 0.5822, 0.4324, 0.5836, 0.3888, 0.5822, 0.359, 0.5822, 0.3888, 0.5822, 0.359, 0.5822, 0.25, 0.5822, 0.359, 0.5822, 0.4335, 0.7426, 0.4331, 0.7154, 0.4629, 0.7426, 0.4331, 0.7154, 0.4331, 0.7154, 0.4629, 0.6627, 0.461, 0.6617, 0.25, 0.7152, 0.359, 0.7152, 0.359, 0.7152, 0.4629, 0.7426, 0.4629, 0.7426, 0.4331, 0.7154, 0.4331, 0.7154, 0.4331, 0.7154, 0.3888, 0.7152, 0.3888, 0.7152, 0.4331, 0.7154, 0.359, 0.7152, 0.359, 0.7152, 0.3888, 0.7152, 0.4331, 0.7154, 0.4331, 0.7154, 0.461, 0.6617, 0.467, 0.6606, 0.4629, 0.875, 0.4629, 0.766, 0.4629, 0.766, 0.4629, 0.766, 0.4629, 0.766, 0.4629, 0.7426, 0.3888, 0.7152, 0.359, 0.7152, 0.3888, 0.7152, 0.4331, 0.7154, 0.3888, 0.7152, 0.3888, 0.7152, 0.4331, 0.7154, 0.359, 0.7152, 0.25, 0.7152, 0.359, 0.7152, 0.4629, 0.7426, 0.4629, 0.766, 0.4629, 0.7426, 0.4629, 0.7426, 0.4629, 0.7426, 0.4331, 0.7154, 0.4331, 0.7154, 0.4629, 0.766, 0.4629, 0.875, 0.4629, 0.766, 0.641, 0.6606, 0.641, 0.6606, 0.6112, 0.6606, 0.641, 0.6606, 0.75, 0.6606, 0.641, 0.6606, 0.6112, 0.6606, 0.641, 0.6606, 0.6112, 0.6606, 0.6112, 0.6606, 0.6112, 0.6606, 0.5409, 0.6337, 0.5409, 0.6337, 0.4335, 0.5871, 0.4647, 0.5892, 0.4335, 0.6337, 0.4647, 0.5892, 0.4335, 0.6337, 0.4335, 0.6337, 0.4647, 0.5892, 0.4335, 0.6337, 0.4591, 0.6606, 0.4591, 0.6606, 0.4335, 0.6337, 0.4647, 0.5892, 0.4335, 0.6337, 0.4335, 0.6337, 0.4647, 0.5892, 0.4335, 0.6337, 0.4591, 0.6606, 0.4591, 0.6606, 0.4335, 0.6337, 0.4647, 0.5892, 0.4669, 0.5841, 0.4647, 0.5892])
me_cube_004.materials.append(mat_brick_003)
me_cube_004.update()

# ---- objects
ob_light_noimp = bpy.data.objects.new('Light-noimp', light_light)
ob_brickcrack0 = bpy.data.objects.new('BrickCrack0', me_cube_001)
ob_brickcrack1 = bpy.data.objects.new('BrickCrack1', me_cube_002)
ob_brickcrack2 = bpy.data.objects.new('BrickCrack2', me_cube_003)
ob_brickcrack3 = bpy.data.objects.new('BrickCrack3', me_cube_004)

# ---- transforms, parenting, visibility, modifiers, constraints
ob_light_noimp.location = (4.076, 1.005, 5.904)
ob_light_noimp.rotation_euler = (0.6503, 0.05522, 1.866)
ob_light_noimp.lock_rotations_4d = False
ob_light_noimp.empty_display_type = 'ARROWS'
ob_light_noimp.color = (0.0, 0.0, 0.0, 0.0)
ob_light_noimp.lineart.crease_threshold = 0.0
ob_brickcrack0.location = (0.0, 0.0, 0.0)
ob_brickcrack1.location = (0.0, 0.0, 0.0)
ob_brickcrack2.location = (0.0, 0.0, 0.0)
ob_brickcrack3.location = (0.0, 0.0, 0.0)

# ---- collection membership
col_collection.objects.link(ob_light_noimp)
col_collection.objects.link(ob_brickcrack0)
col_collection_2.objects.link(ob_brickcrack1)
col_collection_3.objects.link(ob_brickcrack2)
col_collection_4.objects.link(ob_brickcrack3)

# ---- scene / render settings (as saved in the file)
scene.frame_start = 1; scene.frame_end = 250; scene.frame_set(1)
scene.render.engine = 'BLENDER_EEVEE_NEXT'
scene.cycles.sampling_pattern = 'TABULATED_SOBOL'
scene.cycles.use_light_tree = False
scene.view_settings.view_transform = 'Filmic'
bpy.context.view_layer.update()

# ---- added for rendering (the .blend has no active camera): camera
cam_auto = bpy.data.cameras.new('AutoCamera')
cam_auto.lens = 50.0
cam_auto.sensor_width = 36.0
cam_auto.clip_end = 1000.0
ob_auto_camera = bpy.data.objects.new('AutoCamera', cam_auto)
scene.collection.objects.link(ob_auto_camera)
ob_auto_camera.location = (4.27015, -5.10971, 3.40647)
ob_auto_camera.rotation_euler = (1.09748, -7.21219e-08, 0.694738)
scene.camera = ob_auto_camera
bpy.context.view_layer.update()
